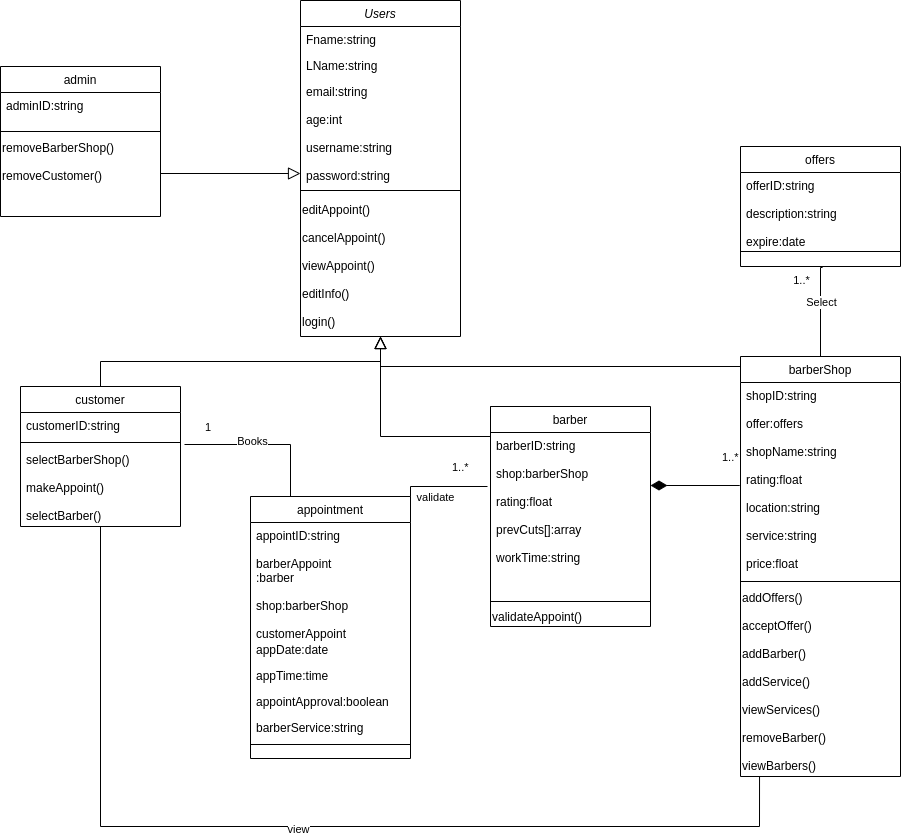

The diagram above was exported from draw.io. Its source (the exported page's mxGraphModel, read from the mxfile embedded in the PNG):
<mxGraphModel dx="1350" dy="1913" grid="1" gridSize="10" guides="1" tooltips="1" connect="1" arrows="1" fold="1" page="1" pageScale="1" pageWidth="827" pageHeight="1169" math="0" shadow="0">
  <root>
    <mxCell id="WIyWlLk6GJQsqaUBKTNV-0" />
    <mxCell id="WIyWlLk6GJQsqaUBKTNV-1" parent="WIyWlLk6GJQsqaUBKTNV-0" />
    <mxCell id="zkfFHV4jXpPFQw0GAbJ--0" value="Users" style="swimlane;fontStyle=2;align=center;verticalAlign=top;childLayout=stackLayout;horizontal=1;startSize=26;horizontalStack=0;resizeParent=1;resizeLast=0;collapsible=1;marginBottom=0;rounded=0;shadow=0;strokeWidth=1;" parent="WIyWlLk6GJQsqaUBKTNV-1" vertex="1">
      <mxGeometry x="400" y="-26" width="160" height="336" as="geometry">
        <mxRectangle x="230" y="140" width="160" height="26" as="alternateBounds" />
      </mxGeometry>
    </mxCell>
    <mxCell id="zkfFHV4jXpPFQw0GAbJ--1" value="Fname:string" style="text;align=left;verticalAlign=top;spacingLeft=4;spacingRight=4;overflow=hidden;rotatable=0;points=[[0,0.5],[1,0.5]];portConstraint=eastwest;" parent="zkfFHV4jXpPFQw0GAbJ--0" vertex="1">
      <mxGeometry y="26" width="160" height="26" as="geometry" />
    </mxCell>
    <mxCell id="zkfFHV4jXpPFQw0GAbJ--2" value="LName:string" style="text;align=left;verticalAlign=top;spacingLeft=4;spacingRight=4;overflow=hidden;rotatable=0;points=[[0,0.5],[1,0.5]];portConstraint=eastwest;rounded=0;shadow=0;html=0;" parent="zkfFHV4jXpPFQw0GAbJ--0" vertex="1">
      <mxGeometry y="52" width="160" height="26" as="geometry" />
    </mxCell>
    <mxCell id="zkfFHV4jXpPFQw0GAbJ--3" value="email:string&#10;&#10;age:int&#10;&#10;username:string&#10;&#10;password:string" style="text;align=left;verticalAlign=top;spacingLeft=4;spacingRight=4;overflow=hidden;rotatable=0;points=[[0,0.5],[1,0.5]];portConstraint=eastwest;rounded=0;shadow=0;html=0;" parent="zkfFHV4jXpPFQw0GAbJ--0" vertex="1">
      <mxGeometry y="78" width="160" height="102" as="geometry" />
    </mxCell>
    <mxCell id="zkfFHV4jXpPFQw0GAbJ--4" value="" style="line;html=1;strokeWidth=1;align=left;verticalAlign=middle;spacingTop=-1;spacingLeft=3;spacingRight=3;rotatable=0;labelPosition=right;points=[];portConstraint=eastwest;" parent="zkfFHV4jXpPFQw0GAbJ--0" vertex="1">
      <mxGeometry y="180" width="160" height="20" as="geometry" />
    </mxCell>
    <mxCell id="hmpiL51QPVQ1Vxqt6eU6-1" value="editAppoint()&lt;br style=&quot;padding: 0px ; margin: 0px&quot;&gt;&lt;br style=&quot;padding: 0px ; margin: 0px&quot;&gt;cancelAppoint()&lt;br style=&quot;padding: 0px ; margin: 0px&quot;&gt;&lt;br&gt;viewAppoint()&lt;br style=&quot;padding: 0px ; margin: 0px&quot;&gt;&lt;br style=&quot;padding: 0px ; margin: 0px&quot;&gt;editInfo()&lt;br&gt;&lt;br&gt;login()" style="text;html=1;align=left;verticalAlign=middle;resizable=0;points=[];autosize=1;strokeColor=none;fillColor=none;" parent="zkfFHV4jXpPFQw0GAbJ--0" vertex="1">
      <mxGeometry y="200" width="160" height="130" as="geometry" />
    </mxCell>
    <mxCell id="VYhtD8XdtZmF0GTq1Thq-6" style="edgeStyle=orthogonalEdgeStyle;rounded=0;orthogonalLoop=1;jettySize=auto;html=1;endArrow=none;endFill=0;entryX=0.119;entryY=1;entryDx=0;entryDy=0;entryPerimeter=0;" parent="WIyWlLk6GJQsqaUBKTNV-1" source="zkfFHV4jXpPFQw0GAbJ--6" target="VYhtD8XdtZmF0GTq1Thq-3" edge="1">
      <mxGeometry relative="1" as="geometry">
        <mxPoint x="840" y="830" as="targetPoint" />
        <Array as="points">
          <mxPoint x="200" y="800" />
          <mxPoint x="859" y="800" />
        </Array>
      </mxGeometry>
    </mxCell>
    <mxCell id="VYhtD8XdtZmF0GTq1Thq-9" value="view" style="edgeLabel;html=1;align=center;verticalAlign=middle;resizable=0;points=[];" parent="VYhtD8XdtZmF0GTq1Thq-6" vertex="1" connectable="0">
      <mxGeometry x="-0.0141" y="-2" relative="1" as="geometry">
        <mxPoint as="offset" />
      </mxGeometry>
    </mxCell>
    <mxCell id="zkfFHV4jXpPFQw0GAbJ--6" value="customer" style="swimlane;fontStyle=0;align=center;verticalAlign=top;childLayout=stackLayout;horizontal=1;startSize=26;horizontalStack=0;resizeParent=1;resizeLast=0;collapsible=1;marginBottom=0;rounded=0;shadow=0;strokeWidth=1;" parent="WIyWlLk6GJQsqaUBKTNV-1" vertex="1">
      <mxGeometry x="120" y="360" width="160" height="140" as="geometry">
        <mxRectangle x="130" y="380" width="160" height="26" as="alternateBounds" />
      </mxGeometry>
    </mxCell>
    <mxCell id="zkfFHV4jXpPFQw0GAbJ--7" value="customerID:string" style="text;align=left;verticalAlign=top;spacingLeft=4;spacingRight=4;overflow=hidden;rotatable=0;points=[[0,0.5],[1,0.5]];portConstraint=eastwest;" parent="zkfFHV4jXpPFQw0GAbJ--6" vertex="1">
      <mxGeometry y="26" width="160" height="26" as="geometry" />
    </mxCell>
    <mxCell id="zkfFHV4jXpPFQw0GAbJ--9" value="" style="line;html=1;strokeWidth=1;align=left;verticalAlign=middle;spacingTop=-1;spacingLeft=3;spacingRight=3;rotatable=0;labelPosition=right;points=[];portConstraint=eastwest;" parent="zkfFHV4jXpPFQw0GAbJ--6" vertex="1">
      <mxGeometry y="52" width="160" height="8" as="geometry" />
    </mxCell>
    <mxCell id="zkfFHV4jXpPFQw0GAbJ--11" value="selectBarberShop()&#10;&#10;makeAppoint()&#10;&#10;selectBarber()&#10;&#10;" style="text;align=left;verticalAlign=top;spacingLeft=4;spacingRight=4;overflow=hidden;rotatable=0;points=[[0,0.5],[1,0.5]];portConstraint=eastwest;" parent="zkfFHV4jXpPFQw0GAbJ--6" vertex="1">
      <mxGeometry y="60" width="160" height="80" as="geometry" />
    </mxCell>
    <mxCell id="zkfFHV4jXpPFQw0GAbJ--12" value="" style="endArrow=block;endSize=10;endFill=0;shadow=0;strokeWidth=1;rounded=0;edgeStyle=elbowEdgeStyle;elbow=vertical;" parent="WIyWlLk6GJQsqaUBKTNV-1" source="zkfFHV4jXpPFQw0GAbJ--6" target="zkfFHV4jXpPFQw0GAbJ--0" edge="1">
      <mxGeometry width="160" relative="1" as="geometry">
        <mxPoint x="200" y="203" as="sourcePoint" />
        <mxPoint x="200" y="203" as="targetPoint" />
      </mxGeometry>
    </mxCell>
    <mxCell id="zkfFHV4jXpPFQw0GAbJ--13" value="barber" style="swimlane;fontStyle=0;align=center;verticalAlign=top;childLayout=stackLayout;horizontal=1;startSize=26;horizontalStack=0;resizeParent=1;resizeLast=0;collapsible=1;marginBottom=0;rounded=0;shadow=0;strokeWidth=1;" parent="WIyWlLk6GJQsqaUBKTNV-1" vertex="1">
      <mxGeometry x="590" y="380" width="160" height="220" as="geometry">
        <mxRectangle x="340" y="380" width="170" height="26" as="alternateBounds" />
      </mxGeometry>
    </mxCell>
    <mxCell id="zkfFHV4jXpPFQw0GAbJ--14" value="barberID:string&#10;&#10;shop:barberShop&#10;&#10;rating:float&#10;&#10;prevCuts[]:array&#10;&#10;workTime:string" style="text;align=left;verticalAlign=top;spacingLeft=4;spacingRight=4;overflow=hidden;rotatable=0;points=[[0,0.5],[1,0.5]];portConstraint=eastwest;" parent="zkfFHV4jXpPFQw0GAbJ--13" vertex="1">
      <mxGeometry y="26" width="160" height="164" as="geometry" />
    </mxCell>
    <mxCell id="zkfFHV4jXpPFQw0GAbJ--15" value="" style="line;html=1;strokeWidth=1;align=left;verticalAlign=middle;spacingTop=-1;spacingLeft=3;spacingRight=3;rotatable=0;labelPosition=right;points=[];portConstraint=eastwest;" parent="zkfFHV4jXpPFQw0GAbJ--13" vertex="1">
      <mxGeometry y="190" width="160" height="10" as="geometry" />
    </mxCell>
    <mxCell id="VYhtD8XdtZmF0GTq1Thq-2" value="validateAppoint()" style="text;html=1;align=left;verticalAlign=middle;resizable=0;points=[];autosize=1;strokeColor=none;fillColor=none;" parent="zkfFHV4jXpPFQw0GAbJ--13" vertex="1">
      <mxGeometry y="200" width="160" height="20" as="geometry" />
    </mxCell>
    <mxCell id="zkfFHV4jXpPFQw0GAbJ--16" value="" style="endArrow=block;endSize=10;endFill=0;shadow=0;strokeWidth=1;rounded=0;edgeStyle=elbowEdgeStyle;elbow=vertical;" parent="WIyWlLk6GJQsqaUBKTNV-1" target="zkfFHV4jXpPFQw0GAbJ--0" edge="1">
      <mxGeometry width="160" relative="1" as="geometry">
        <mxPoint x="840" y="340" as="sourcePoint" />
        <mxPoint x="310" y="271" as="targetPoint" />
        <Array as="points">
          <mxPoint x="830" y="340" />
        </Array>
      </mxGeometry>
    </mxCell>
    <mxCell id="zkfFHV4jXpPFQw0GAbJ--17" value="appointment" style="swimlane;fontStyle=0;align=center;verticalAlign=top;childLayout=stackLayout;horizontal=1;startSize=26;horizontalStack=0;resizeParent=1;resizeLast=0;collapsible=1;marginBottom=0;rounded=0;shadow=0;strokeWidth=1;" parent="WIyWlLk6GJQsqaUBKTNV-1" vertex="1">
      <mxGeometry x="350" y="470" width="160" height="262" as="geometry">
        <mxRectangle x="550" y="140" width="160" height="26" as="alternateBounds" />
      </mxGeometry>
    </mxCell>
    <mxCell id="zkfFHV4jXpPFQw0GAbJ--18" value="appointID:string&#10;&#10;barberAppoint&#10;:barber&#10;&#10;shop:barberShop&#10;&#10;customerAppoint&#10;:customer" style="text;align=left;verticalAlign=top;spacingLeft=4;spacingRight=4;overflow=hidden;rotatable=0;points=[[0,0.5],[1,0.5]];portConstraint=eastwest;" parent="zkfFHV4jXpPFQw0GAbJ--17" vertex="1">
      <mxGeometry y="26" width="160" height="114" as="geometry" />
    </mxCell>
    <mxCell id="zkfFHV4jXpPFQw0GAbJ--19" value="appDate:date" style="text;align=left;verticalAlign=top;spacingLeft=4;spacingRight=4;overflow=hidden;rotatable=0;points=[[0,0.5],[1,0.5]];portConstraint=eastwest;rounded=0;shadow=0;html=0;" parent="zkfFHV4jXpPFQw0GAbJ--17" vertex="1">
      <mxGeometry y="140" width="160" height="26" as="geometry" />
    </mxCell>
    <mxCell id="zkfFHV4jXpPFQw0GAbJ--20" value="appTime:time" style="text;align=left;verticalAlign=top;spacingLeft=4;spacingRight=4;overflow=hidden;rotatable=0;points=[[0,0.5],[1,0.5]];portConstraint=eastwest;rounded=0;shadow=0;html=0;" parent="zkfFHV4jXpPFQw0GAbJ--17" vertex="1">
      <mxGeometry y="166" width="160" height="26" as="geometry" />
    </mxCell>
    <mxCell id="zkfFHV4jXpPFQw0GAbJ--21" value="appointApproval:boolean" style="text;align=left;verticalAlign=top;spacingLeft=4;spacingRight=4;overflow=hidden;rotatable=0;points=[[0,0.5],[1,0.5]];portConstraint=eastwest;rounded=0;shadow=0;html=0;" parent="zkfFHV4jXpPFQw0GAbJ--17" vertex="1">
      <mxGeometry y="192" width="160" height="26" as="geometry" />
    </mxCell>
    <mxCell id="zkfFHV4jXpPFQw0GAbJ--22" value="barberService:string" style="text;align=left;verticalAlign=top;spacingLeft=4;spacingRight=4;overflow=hidden;rotatable=0;points=[[0,0.5],[1,0.5]];portConstraint=eastwest;rounded=0;shadow=0;html=0;" parent="zkfFHV4jXpPFQw0GAbJ--17" vertex="1">
      <mxGeometry y="218" width="160" height="26" as="geometry" />
    </mxCell>
    <mxCell id="zkfFHV4jXpPFQw0GAbJ--23" value="" style="line;html=1;strokeWidth=1;align=left;verticalAlign=middle;spacingTop=-1;spacingLeft=3;spacingRight=3;rotatable=0;labelPosition=right;points=[];portConstraint=eastwest;" parent="zkfFHV4jXpPFQw0GAbJ--17" vertex="1">
      <mxGeometry y="244" width="160" height="8" as="geometry" />
    </mxCell>
    <mxCell id="hmpiL51QPVQ1Vxqt6eU6-6" value="1" style="endArrow=none;html=1;endSize=12;startArrow=none;startSize=14;startFill=0;edgeStyle=orthogonalEdgeStyle;align=left;verticalAlign=bottom;rounded=0;entryX=1.025;entryY=-0.077;entryDx=0;entryDy=0;entryPerimeter=0;endFill=0;" parent="WIyWlLk6GJQsqaUBKTNV-1" source="zkfFHV4jXpPFQw0GAbJ--17" edge="1">
      <mxGeometry x="0.7615" y="-8" relative="1" as="geometry">
        <mxPoint x="460" y="460" as="sourcePoint" />
        <mxPoint x="284" y="417.99800000000005" as="targetPoint" />
        <Array as="points">
          <mxPoint x="390" y="418" />
        </Array>
        <mxPoint as="offset" />
      </mxGeometry>
    </mxCell>
    <mxCell id="hmpiL51QPVQ1Vxqt6eU6-25" value="Books" style="edgeLabel;html=1;align=center;verticalAlign=middle;resizable=0;points=[];" parent="hmpiL51QPVQ1Vxqt6eU6-6" vertex="1" connectable="0">
      <mxGeometry x="0.1505" y="-3" relative="1" as="geometry">
        <mxPoint as="offset" />
      </mxGeometry>
    </mxCell>
    <mxCell id="hmpiL51QPVQ1Vxqt6eU6-8" value="1..*" style="endArrow=none;html=1;endSize=12;startArrow=none;startSize=14;startFill=0;edgeStyle=orthogonalEdgeStyle;align=left;verticalAlign=bottom;rounded=0;strokeColor=default;endFill=0;exitX=0.75;exitY=0;exitDx=0;exitDy=0;" parent="WIyWlLk6GJQsqaUBKTNV-1" source="zkfFHV4jXpPFQw0GAbJ--17" edge="1">
      <mxGeometry x="0.4173" y="10" relative="1" as="geometry">
        <mxPoint x="420" y="720" as="sourcePoint" />
        <mxPoint x="587" y="460" as="targetPoint" />
        <Array as="points">
          <mxPoint x="510" y="470" />
          <mxPoint x="510" y="460" />
        </Array>
        <mxPoint as="offset" />
      </mxGeometry>
    </mxCell>
    <mxCell id="hmpiL51QPVQ1Vxqt6eU6-26" value="validate" style="edgeLabel;html=1;align=center;verticalAlign=middle;resizable=0;points=[];" parent="hmpiL51QPVQ1Vxqt6eU6-8" vertex="1" connectable="0">
      <mxGeometry x="0.1615" y="-1" relative="1" as="geometry">
        <mxPoint y="9" as="offset" />
      </mxGeometry>
    </mxCell>
    <mxCell id="VYhtD8XdtZmF0GTq1Thq-16" style="edgeStyle=orthogonalEdgeStyle;rounded=0;orthogonalLoop=1;jettySize=auto;html=1;entryX=0.513;entryY=1.02;entryDx=0;entryDy=0;entryPerimeter=0;endArrow=none;endFill=0;" parent="WIyWlLk6GJQsqaUBKTNV-1" source="hmpiL51QPVQ1Vxqt6eU6-15" edge="1">
      <mxGeometry relative="1" as="geometry">
        <mxPoint x="922.0799999999999" y="241" as="targetPoint" />
        <Array as="points">
          <mxPoint x="920" y="241" />
        </Array>
      </mxGeometry>
    </mxCell>
    <mxCell id="VYhtD8XdtZmF0GTq1Thq-17" value="Select" style="edgeLabel;html=1;align=center;verticalAlign=middle;resizable=0;points=[];" parent="VYhtD8XdtZmF0GTq1Thq-16" vertex="1" connectable="0">
      <mxGeometry x="0.2077" relative="1" as="geometry">
        <mxPoint as="offset" />
      </mxGeometry>
    </mxCell>
    <mxCell id="L0c8-wmphBhv__JFAvOl-0" value="1..*" style="edgeLabel;html=1;align=center;verticalAlign=middle;resizable=0;points=[];" vertex="1" connectable="0" parent="VYhtD8XdtZmF0GTq1Thq-16">
      <mxGeometry x="0.6908" y="4" relative="1" as="geometry">
        <mxPoint x="-16" as="offset" />
      </mxGeometry>
    </mxCell>
    <mxCell id="hmpiL51QPVQ1Vxqt6eU6-15" value="barberShop" style="swimlane;fontStyle=0;align=center;verticalAlign=top;childLayout=stackLayout;horizontal=1;startSize=26;horizontalStack=0;resizeParent=1;resizeLast=0;collapsible=1;marginBottom=0;rounded=0;shadow=0;strokeWidth=1;" parent="WIyWlLk6GJQsqaUBKTNV-1" vertex="1">
      <mxGeometry x="840" y="330" width="160" height="420" as="geometry">
        <mxRectangle x="340" y="380" width="170" height="26" as="alternateBounds" />
      </mxGeometry>
    </mxCell>
    <mxCell id="hmpiL51QPVQ1Vxqt6eU6-16" value="shopID:string&#10;&#10;offer:offers&#10;&#10;shopName:string&#10;&#10;rating:float&#10;&#10;location:string&#10;&#10;service:string&#10;&#10;price:float&#10;" style="text;align=left;verticalAlign=top;spacingLeft=4;spacingRight=4;overflow=hidden;rotatable=0;points=[[0,0.5],[1,0.5]];portConstraint=eastwest;" parent="hmpiL51QPVQ1Vxqt6eU6-15" vertex="1">
      <mxGeometry y="26" width="160" height="194" as="geometry" />
    </mxCell>
    <mxCell id="hmpiL51QPVQ1Vxqt6eU6-17" value="" style="line;html=1;strokeWidth=1;align=left;verticalAlign=middle;spacingTop=-1;spacingLeft=3;spacingRight=3;rotatable=0;labelPosition=right;points=[];portConstraint=eastwest;" parent="hmpiL51QPVQ1Vxqt6eU6-15" vertex="1">
      <mxGeometry y="220" width="160" height="10" as="geometry" />
    </mxCell>
    <mxCell id="VYhtD8XdtZmF0GTq1Thq-3" value="addOffers()&lt;br&gt;&lt;br&gt;acceptOffer()&lt;br&gt;&lt;br&gt;addBarber()&lt;br&gt;&lt;br&gt;addService()&lt;br&gt;&lt;br&gt;viewServices()&lt;br&gt;&lt;br&gt;removeBarber()&lt;br&gt;&lt;br&gt;viewBarbers()" style="text;html=1;align=left;verticalAlign=middle;resizable=0;points=[];autosize=1;strokeColor=none;fillColor=none;" parent="hmpiL51QPVQ1Vxqt6eU6-15" vertex="1">
      <mxGeometry y="230" width="160" height="190" as="geometry" />
    </mxCell>
    <mxCell id="hmpiL51QPVQ1Vxqt6eU6-20" value="admin" style="swimlane;fontStyle=0;align=center;verticalAlign=top;childLayout=stackLayout;horizontal=1;startSize=26;horizontalStack=0;resizeParent=1;resizeLast=0;collapsible=1;marginBottom=0;rounded=0;shadow=0;strokeWidth=1;" parent="WIyWlLk6GJQsqaUBKTNV-1" vertex="1">
      <mxGeometry x="100" y="40" width="160" height="150" as="geometry">
        <mxRectangle x="340" y="380" width="170" height="26" as="alternateBounds" />
      </mxGeometry>
    </mxCell>
    <mxCell id="hmpiL51QPVQ1Vxqt6eU6-21" value="adminID:string&#10;" style="text;align=left;verticalAlign=top;spacingLeft=4;spacingRight=4;overflow=hidden;rotatable=0;points=[[0,0.5],[1,0.5]];portConstraint=eastwest;" parent="hmpiL51QPVQ1Vxqt6eU6-20" vertex="1">
      <mxGeometry y="26" width="160" height="34" as="geometry" />
    </mxCell>
    <mxCell id="hmpiL51QPVQ1Vxqt6eU6-22" value="" style="line;html=1;strokeWidth=1;align=left;verticalAlign=middle;spacingTop=-1;spacingLeft=3;spacingRight=3;rotatable=0;labelPosition=right;points=[];portConstraint=eastwest;" parent="hmpiL51QPVQ1Vxqt6eU6-20" vertex="1">
      <mxGeometry y="60" width="160" height="10" as="geometry" />
    </mxCell>
    <mxCell id="VYhtD8XdtZmF0GTq1Thq-4" value="removeBarberShop()&lt;br&gt;&lt;br&gt;removeCustomer()" style="text;html=1;align=left;verticalAlign=middle;resizable=0;points=[];autosize=1;strokeColor=none;fillColor=none;" parent="hmpiL51QPVQ1Vxqt6eU6-20" vertex="1">
      <mxGeometry y="70" width="160" height="50" as="geometry" />
    </mxCell>
    <mxCell id="hmpiL51QPVQ1Vxqt6eU6-23" value="" style="endArrow=block;endSize=10;endFill=0;shadow=0;strokeWidth=1;rounded=0;edgeStyle=elbowEdgeStyle;elbow=vertical;exitX=1;exitY=1.024;exitDx=0;exitDy=0;exitPerimeter=0;" parent="WIyWlLk6GJQsqaUBKTNV-1" source="hmpiL51QPVQ1Vxqt6eU6-21" edge="1">
      <mxGeometry width="160" relative="1" as="geometry">
        <mxPoint x="220" y="370" as="sourcePoint" />
        <mxPoint x="400" y="147" as="targetPoint" />
        <Array as="points">
          <mxPoint x="250" y="147" />
        </Array>
      </mxGeometry>
    </mxCell>
    <mxCell id="VYhtD8XdtZmF0GTq1Thq-1" value="" style="endArrow=block;endSize=10;endFill=0;shadow=0;strokeWidth=1;rounded=0;edgeStyle=elbowEdgeStyle;elbow=vertical;exitX=0;exitY=0;exitDx=0;exitDy=0;" parent="WIyWlLk6GJQsqaUBKTNV-1" source="zkfFHV4jXpPFQw0GAbJ--13" edge="1">
      <mxGeometry width="160" relative="1" as="geometry">
        <mxPoint x="290" y="398" as="sourcePoint" />
        <mxPoint x="480" y="310" as="targetPoint" />
        <Array as="points">
          <mxPoint x="530" y="410" />
        </Array>
      </mxGeometry>
    </mxCell>
    <mxCell id="VYhtD8XdtZmF0GTq1Thq-11" value="offers" style="swimlane;fontStyle=0;align=center;verticalAlign=top;childLayout=stackLayout;horizontal=1;startSize=26;horizontalStack=0;resizeParent=1;resizeLast=0;collapsible=1;marginBottom=0;rounded=0;shadow=0;strokeWidth=1;" parent="WIyWlLk6GJQsqaUBKTNV-1" vertex="1">
      <mxGeometry x="840" y="120" width="160" height="120" as="geometry">
        <mxRectangle x="340" y="380" width="170" height="26" as="alternateBounds" />
      </mxGeometry>
    </mxCell>
    <mxCell id="VYhtD8XdtZmF0GTq1Thq-12" value="offerID:string&#10;&#10;description:string&#10;&#10;expire:date" style="text;align=left;verticalAlign=top;spacingLeft=4;spacingRight=4;overflow=hidden;rotatable=0;points=[[0,0.5],[1,0.5]];portConstraint=eastwest;" parent="VYhtD8XdtZmF0GTq1Thq-11" vertex="1">
      <mxGeometry y="26" width="160" height="74" as="geometry" />
    </mxCell>
    <mxCell id="VYhtD8XdtZmF0GTq1Thq-13" value="" style="line;html=1;strokeWidth=1;align=left;verticalAlign=middle;spacingTop=-1;spacingLeft=3;spacingRight=3;rotatable=0;labelPosition=right;points=[];portConstraint=eastwest;" parent="VYhtD8XdtZmF0GTq1Thq-11" vertex="1">
      <mxGeometry y="100" width="160" height="10" as="geometry" />
    </mxCell>
    <mxCell id="L0c8-wmphBhv__JFAvOl-1" value="1..*" style="endArrow=none;html=1;endSize=12;startArrow=diamondThin;startSize=14;startFill=1;edgeStyle=orthogonalEdgeStyle;align=left;verticalAlign=bottom;rounded=0;strokeColor=default;endFill=0;" edge="1" parent="WIyWlLk6GJQsqaUBKTNV-1">
      <mxGeometry x="0.4286" y="19" relative="1" as="geometry">
        <mxPoint x="750" y="459" as="sourcePoint" />
        <mxPoint x="830" y="459" as="targetPoint" />
        <Array as="points">
          <mxPoint x="839" y="459" />
          <mxPoint x="839" y="459" />
        </Array>
        <mxPoint as="offset" />
      </mxGeometry>
    </mxCell>
  </root>
</mxGraphModel>